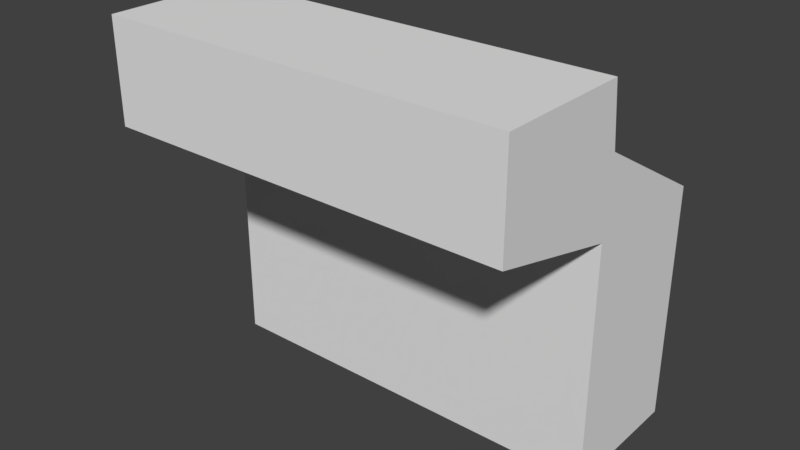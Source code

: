 # Source: SwimmingPoolRoomWall_2x6x5.5.blend  (saved by Blender 2.79.0; exported with 4.5.12 LTS)
import bpy
from mathutils import Matrix  # noqa: F401  (used for matrix-valued properties, if any)

bpy.ops.wm.read_factory_settings(use_empty=True)
scene = bpy.context.scene
scene.name = 'Scene'

# ---- collections
col_collection_1 = bpy.data.collections.new('Collection 1'); scene.collection.children.link(col_collection_1)

# ---- materials (node trees are filled in below, after node groups)
mat_pooltilesbrown1 = bpy.data.materials.new('PoolTilesBrown1')
mat_pooltilesbrown1.alpha_threshold = 0.0
mat_pooltilesbrown1.use_transparent_shadow = False
mat_pooltilesbrown1.roughness = 0.5
mat_pooltilesbrown1.specular_intensity = 0.0
mat_pooltilesbrown1.line_color = (0.0, 0.0, 0.0, 1.0)

# ---- material node trees

# ---- world
world_world = bpy.data.worlds.new('World'); scene.world = world_world
world_world.color = (0.05088, 0.05088, 0.05088)
world_world.use_sun_shadow = False
world_world.sun_shadow_jitter_overblur = 0.0
world_world.cycles.sampling_method = 'MANUAL'

# ---- meshes
me_swimmingpoolroomwall_2x6x5_5 = bpy.data.meshes.new('SwimmingPoolRoomWall_2x6x5.5')
me_swimmingpoolroomwall_2x6x5_5.from_pydata([(2.0, 1.5, 2.0), (-7.153e-07, 1.5, 7.153e-07), (2.384e-07, 1.405e-07, 2.0), (2.0, 8.087e-08, 2.0), (2.0, 0.0, -3.576e-07), (0.0, 1.192e-07, 0.0), (4.0, 1.5, 0.0), (4.0, 8.087e-08, 2.0), (4.0, 0.0, -3.576e-07), (4.0, 1.5, 2.0), (6.0, 8.087e-08, 2.0), (6.0, 0.0, -3.576e-07), (-2.384e-07, 3.5, 2.0), (2.0, 3.5, 2.0), (2.0, 3.5, 9.4e-10), (-7.153e-07, 3.5, 7.162e-07), (2.384e-07, 1.5, 2.0), (2.0, 1.5, -4.768e-07), (6.0, 3.5, 9.4e-10), (4.0, 3.5, 7.162e-07), (6.0, 1.5, 2.0), (6.0, 1.5, -4.768e-07), (-2.384e-07, 5.5, 2.0), (2.0, 5.5, 2.0), (2.0, 4.6, 1.9), (0.0, 4.6, 1.9), (3.129e-07, 5.5, 4.0), (2.0, 5.5, 4.0), (7.898e-07, 4.0, 4.0), (4.0, 5.5, 2.0), (4.0, 4.6, 1.9), (4.0, 3.5, 2.0), (4.0, 5.5, 4.0), (2.0, 4.0, 4.0), (4.0, 4.0, 4.0), (6.0, 5.5, 2.0), (6.0, 4.6, 1.9), (6.0, 3.5, 2.0), (6.0, 5.5, 4.0), (6.0, 4.0, 4.0), (6.0, 1.5, 1.9), (1.913e-07, 1.5, 1.9), (2.0, 1.5, 1.9), (4.0, 1.5, 1.9)], [], [(41, 1, 17, 42), (2, 5, 4, 3), (16, 2, 3, 0), (0, 3, 4, 17, 42), (17, 4, 5, 1), (2, 16, 41, 1, 5), (42, 17, 6, 43), (3, 4, 8, 7), (0, 3, 7, 9), (9, 7, 8, 6, 43), (6, 8, 4, 17), (43, 6, 21, 40), (7, 8, 11, 10), (9, 7, 10, 20), (20, 10, 11, 21, 40), (21, 11, 8, 6), (12, 16, 0, 13), (14, 17, 1, 15), (13, 0, 9, 31), (19, 6, 17, 14), (31, 9, 20, 37), (18, 21, 6, 19), (22, 12, 28, 26), (26, 28, 33, 27), (23, 22, 26, 27), (12, 13, 33, 28), (13, 23, 27, 33), (27, 33, 34, 32), (29, 23, 27, 32), (13, 31, 34, 33), (31, 29, 32, 34), (32, 34, 39, 38), (35, 29, 32, 38), (31, 37, 39, 34), (37, 35, 38, 39), (30, 24, 25, 36), (30, 29, 35, 36), (24, 23, 29, 30), (23, 24, 25, 22), (24, 14, 15, 25), (14, 24, 30, 19), (19, 30, 36, 18), (16, 41, 42, 0), (36, 35, 20, 40), (9, 43, 40, 20), (0, 42, 43, 9), (22, 25, 41, 16), (25, 15, 1, 41), (18, 36, 40, 21)])
_uv = me_swimmingpoolroomwall_2x6x5_5.uv_layers.new(name='UVMap')
_uv.uv.foreach_set('vector', [0.4477, 0.4283, 0.441, 0.4283, 0.441, 0.6068, 0.4477, 0.6068, 0.4544, 0.4283, 0.4678, 0.4283, 0.4678, 0.6068, 0.4544, 0.6068, 8.659e-05, 0.75, 8.689e-05, 8.659e-05, 0.9999, 8.671e-05, 0.9999, 0.75, 0.3517, 0.6069, 0.441, 0.6069, 0.441, 0.6203, 0.3517, 0.6203, 0.3517, 0.6136, 0.5, 0.0002357, 0.8745, 0.0002356, 0.8745, 0.4995, 0.5, 0.4995, 0.5554, 0.5834, 0.5554, 0.9999, 0.2778, 0.9999, 0.0001051, 0.9999, 0.000105, 0.5834, 0.4477, 0.4283, 0.441, 0.4283, 0.441, 0.6068, 0.4477, 0.6068, 0.4544, 0.4283, 0.4678, 0.4283, 0.4678, 0.6068, 0.4544, 0.6068, 8.659e-05, 0.75, 8.689e-05, 8.659e-05, 0.9999, 8.671e-05, 0.9999, 0.75, 0.3517, 0.6069, 0.441, 0.6069, 0.441, 0.6203, 0.3517, 0.6203, 0.3517, 0.6136, 0.4995, 0.0002356, 0.4995, 0.3747, 0.0002356, 0.3747, 0.0002356, 0.0002357, 0.4477, 0.4283, 0.441, 0.4283, 0.441, 0.6068, 0.4477, 0.6068, 0.4544, 0.4283, 0.4678, 0.4283, 0.4678, 0.6068, 0.4544, 0.6068, 8.659e-05, 0.75, 8.689e-05, 8.659e-05, 0.9999, 8.671e-05, 0.9999, 0.75, 0.75, 0.9999, 8.662e-05, 0.9999, 8.659e-05, 8.659e-05, 0.75, 8.662e-05, 0.75, 0.5, 0.4995, 0.3752, 0.4995, 0.7496, 0.0002356, 0.7496, 0.0002358, 0.3752, 8.659e-05, 0.75, 8.689e-05, 8.659e-05, 0.9999, 8.671e-05, 0.9999, 0.75, 0.9998, 0.9993, 0.7501, 0.9993, 0.7501, 0.5, 0.9998, 0.5, 8.659e-05, 0.75, 8.689e-05, 8.659e-05, 0.9999, 8.671e-05, 0.9999, 0.75, 0.7496, 0.9993, 0.5, 0.9993, 0.5, 0.5, 0.7496, 0.5, 8.659e-05, 0.75, 8.689e-05, 8.659e-05, 0.9999, 8.671e-05, 0.9999, 0.75, 0.4995, 0.7501, 0.4995, 0.9998, 0.0002356, 0.9998, 0.0002359, 0.7501, 7.07e-05, 7.082e-05, 0.5, 7.07e-05, 0.35, 0.9999, 7.124e-05, 0.9999, 5.915e-05, 0.35, 5.939e-05, 5.918e-05, 0.9999, 5.915e-05, 0.9999, 0.35, 0.0001002, 0.9999, 9.998e-05, 0.0001, 0.9999, 9.998e-05, 0.9999, 0.9999, 9.943e-05, 9.978e-05, 0.9888, 9.943e-05, 0.9888, 0.9999, 9.948e-05, 0.9999, 7.07e-05, 7.07e-05, 0.5, 7.07e-05, 0.5, 0.9999, 0.1501, 0.9999, 5.915e-05, 0.35, 5.939e-05, 5.918e-05, 0.9999, 5.915e-05, 0.9999, 0.35, 0.0001002, 0.9999, 9.998e-05, 0.0001, 0.9999, 9.998e-05, 0.9999, 0.9999, 9.943e-05, 9.978e-05, 0.9888, 9.943e-05, 0.9888, 0.9999, 9.948e-05, 0.9999, 7.07e-05, 7.07e-05, 0.5, 7.07e-05, 0.5, 0.9999, 0.1501, 0.9999, 5.915e-05, 0.35, 5.939e-05, 5.918e-05, 0.9999, 5.915e-05, 0.9999, 0.35, 0.0001002, 0.9999, 9.998e-05, 0.0001, 0.9999, 9.998e-05, 0.9999, 0.9999, 9.943e-05, 9.978e-05, 0.9888, 9.943e-05, 0.9888, 0.9999, 9.948e-05, 0.9999, 7.07e-05, 7.07e-05, 0.5, 7.07e-05, 0.5, 0.9999, 0.1501, 0.9999, 0.0, 0.0, 0.0, 0.0, 0.0, 0.0, 0.0, 0.0, 0.3335, 0.0001468, 0.6665, 0.0001469, 0.6665, 0.7188, 0.3335, 0.7188, 0.0001468, 0.0001468, 0.3332, 0.0001468, 0.3332, 0.7188, 0.0001472, 0.7188, 0.9999, 0.7188, 0.6668, 0.7188, 0.6668, 0.0001468, 0.9999, 0.0001468, 0.9109, 9.543e-05, 0.9109, 0.9999, 9.564e-05, 0.9999, 9.543e-05, 9.608e-05, 0.9999, 0.9109, 9.543e-05, 0.9109, 9.654e-05, 9.543e-05, 0.9999, 9.625e-05, 9.608e-05, 0.9999, 9.543e-05, 9.586e-05, 0.9109, 9.543e-05, 0.9109, 0.9999, 0.4544, 0.4283, 0.4477, 0.4283, 0.4477, 0.6068, 0.4544, 0.6068, 0.775, 1.581e-05, 1.0, 0.02502, 1.587e-05, 0.02502, 1.581e-05, 1.581e-05, 0.4544, 0.4283, 0.4477, 0.4283, 0.4477, 0.6068, 0.4544, 0.6068, 0.4544, 0.4283, 0.4477, 0.4283, 0.4477, 0.6068, 0.4544, 0.6068, 1.0, 1.581e-05, 0.775, 0.02502, 1.584e-05, 0.02502, 1.581e-05, 1.593e-05, 0.6129, 0.9999, 7.851e-05, 0.6451, 7.828e-05, 7.835e-05, 0.6129, 7.828e-05, 0.6451, 7.846e-05, 0.9999, 0.6129, 7.828e-05, 0.6129, 7.828e-05, 7.828e-05])
me_swimmingpoolroomwall_2x6x5_5.materials.append(mat_pooltilesbrown1)
me_swimmingpoolroomwall_2x6x5_5.use_remesh_preserve_volume = False
me_swimmingpoolroomwall_2x6x5_5.use_remesh_preserve_attributes = False
me_swimmingpoolroomwall_2x6x5_5.use_mirror_vertex_groups = False
me_swimmingpoolroomwall_2x6x5_5.update()

# ---- objects
ob_swimmingpoolroomwall_2x6x5_5 = bpy.data.objects.new('SwimmingPoolRoomWall_2x6x5.5', me_swimmingpoolroomwall_2x6x5_5)

# ---- transforms, parenting, visibility, modifiers, constraints
ob_swimmingpoolroomwall_2x6x5_5.location = (-1.192e-07, 1.788e-07, 0.0)
ob_swimmingpoolroomwall_2x6x5_5.rotation_euler = (1.571, 0.0, 0.0)
ob_swimmingpoolroomwall_2x6x5_5.lock_rotations_4d = False
ob_swimmingpoolroomwall_2x6x5_5.empty_display_type = 'ARROWS'
ob_swimmingpoolroomwall_2x6x5_5.lineart.crease_threshold = 0.0

# ---- collection membership
col_collection_1.objects.link(ob_swimmingpoolroomwall_2x6x5_5)

# ---- scene / render settings (as saved in the file)
scene.frame_start = 1; scene.frame_end = 250; scene.frame_set(79)
scene.render.engine = 'BLENDER_EEVEE_NEXT'
scene.render.resolution_percentage = 50
scene.render.dither_intensity = 0.0
scene.cycles.use_denoising = False
scene.cycles.samples = 128
scene.cycles.sampling_pattern = 'TABULATED_SOBOL'
scene.cycles.use_adaptive_sampling = False
scene.cycles.use_light_tree = False
scene.cycles.blur_glossy = 0.0
scene.cycles.sample_clamp_indirect = 0.0
scene.view_settings.view_transform = 'Standard'
bpy.context.view_layer.update()

# ---- added for rendering (the .blend has no active camera and no usable light): camera, sun
cam_auto = bpy.data.cameras.new('AutoCamera')
cam_auto.lens = 50.0
cam_auto.sensor_width = 36.0
cam_auto.clip_end = 1000.0
ob_auto_camera = bpy.data.objects.new('AutoCamera', cam_auto)
scene.collection.objects.link(ob_auto_camera)
ob_auto_camera.location = (11.391, -12.0692, 9.46282)
ob_auto_camera.rotation_euler = (1.09748, -7.21219e-08, 0.694738)
scene.camera = ob_auto_camera
light_auto_sun = bpy.data.lights.new('AutoSun', 'SUN')
light_auto_sun.energy = 3.0
light_auto_sun.angle = 0.0523599
ob_auto_sun = bpy.data.objects.new('AutoSun', light_auto_sun)
scene.collection.objects.link(ob_auto_sun)
ob_auto_sun.rotation_euler = (0.872665, 0.174533, 0.523599)
bpy.context.view_layer.update()
